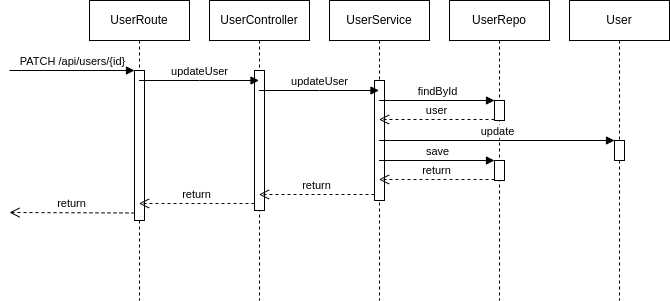

The diagram above was exported from draw.io. Its source (the exported page's mxGraphModel, read from the mxfile embedded in the PNG):
<mxGraphModel dx="825" dy="577" grid="1" gridSize="10" guides="1" tooltips="1" connect="1" arrows="1" fold="1" page="1" pageScale="1" pageWidth="827" pageHeight="1169" math="0" shadow="0">
  <root>
    <mxCell id="0" />
    <mxCell id="1" parent="0" />
    <mxCell id="41" value="UserRoute" style="shape=umlLifeline;perimeter=lifelinePerimeter;whiteSpace=wrap;html=1;container=1;collapsible=0;recursiveResize=0;outlineConnect=0;" parent="1" vertex="1">
      <mxGeometry x="120" y="120" width="100" height="300" as="geometry" />
    </mxCell>
    <mxCell id="42" value="" style="html=1;points=[];perimeter=orthogonalPerimeter;" parent="41" vertex="1">
      <mxGeometry x="45" y="70" width="10" height="150" as="geometry" />
    </mxCell>
    <mxCell id="43" value="PATCH /api/users/{id}" style="html=1;verticalAlign=bottom;endArrow=block;entryX=0;entryY=0;rounded=0;" parent="41" target="42" edge="1">
      <mxGeometry relative="1" as="geometry">
        <mxPoint x="-80" y="70" as="sourcePoint" />
      </mxGeometry>
    </mxCell>
    <mxCell id="44" value="return" style="html=1;verticalAlign=bottom;endArrow=open;dashed=1;endSize=8;exitX=0;exitY=0.95;rounded=0;" parent="41" source="42" edge="1">
      <mxGeometry relative="1" as="geometry">
        <mxPoint x="-80" y="212" as="targetPoint" />
      </mxGeometry>
    </mxCell>
    <mxCell id="45" value="UserController" style="shape=umlLifeline;perimeter=lifelinePerimeter;whiteSpace=wrap;html=1;container=1;collapsible=0;recursiveResize=0;outlineConnect=0;" parent="1" vertex="1">
      <mxGeometry x="240" y="120" width="100" height="300" as="geometry" />
    </mxCell>
    <mxCell id="46" value="" style="html=1;points=[];perimeter=orthogonalPerimeter;" parent="45" vertex="1">
      <mxGeometry x="45" y="70" width="10" height="140" as="geometry" />
    </mxCell>
    <mxCell id="47" value="updateUser" style="html=1;verticalAlign=bottom;endArrow=block;rounded=0;" parent="1" source="41" target="45" edge="1">
      <mxGeometry relative="1" as="geometry">
        <mxPoint x="190" y="190" as="sourcePoint" />
        <Array as="points">
          <mxPoint x="230" y="200" />
        </Array>
      </mxGeometry>
    </mxCell>
    <mxCell id="48" value="return" style="html=1;verticalAlign=bottom;endArrow=open;dashed=1;endSize=8;exitX=0;exitY=0.95;rounded=0;" parent="1" source="46" target="41" edge="1">
      <mxGeometry relative="1" as="geometry">
        <mxPoint x="190" y="398" as="targetPoint" />
      </mxGeometry>
    </mxCell>
    <mxCell id="52" value="UserService" style="shape=umlLifeline;perimeter=lifelinePerimeter;whiteSpace=wrap;html=1;container=1;collapsible=0;recursiveResize=0;outlineConnect=0;" parent="1" vertex="1">
      <mxGeometry x="360" y="120" width="100" height="300" as="geometry" />
    </mxCell>
    <mxCell id="53" value="" style="html=1;points=[];perimeter=orthogonalPerimeter;" parent="52" vertex="1">
      <mxGeometry x="45" y="80" width="10" height="120" as="geometry" />
    </mxCell>
    <mxCell id="54" value="updateUser" style="html=1;verticalAlign=bottom;endArrow=block;rounded=0;" parent="1" target="52" edge="1" source="45">
      <mxGeometry relative="1" as="geometry">
        <mxPoint x="289.5" y="210" as="sourcePoint" />
        <Array as="points">
          <mxPoint x="350" y="210" />
        </Array>
        <mxPoint x="480" y="210" as="targetPoint" />
      </mxGeometry>
    </mxCell>
    <mxCell id="55" value="return" style="html=1;verticalAlign=bottom;endArrow=open;dashed=1;endSize=8;exitX=0;exitY=0.95;rounded=0;" parent="1" source="53" edge="1" target="45">
      <mxGeometry relative="1" as="geometry">
        <mxPoint x="330" y="389.4999999999999" as="targetPoint" />
      </mxGeometry>
    </mxCell>
    <mxCell id="56" value="UserRepo" style="shape=umlLifeline;perimeter=lifelinePerimeter;whiteSpace=wrap;html=1;container=1;collapsible=0;recursiveResize=0;outlineConnect=0;" vertex="1" parent="1">
      <mxGeometry x="480" y="120" width="100" height="300" as="geometry" />
    </mxCell>
    <mxCell id="58" value="" style="html=1;points=[];perimeter=orthogonalPerimeter;" vertex="1" parent="56">
      <mxGeometry x="45" y="100" width="10" height="20" as="geometry" />
    </mxCell>
    <mxCell id="66" value="" style="html=1;points=[];perimeter=orthogonalPerimeter;" vertex="1" parent="56">
      <mxGeometry x="45" y="160" width="10" height="20" as="geometry" />
    </mxCell>
    <mxCell id="59" value="findById" style="html=1;verticalAlign=bottom;endArrow=block;entryX=0;entryY=0;rounded=0;" edge="1" target="58" parent="1" source="52">
      <mxGeometry x="0.0043" relative="1" as="geometry">
        <mxPoint x="455" y="220" as="sourcePoint" />
        <mxPoint as="offset" />
      </mxGeometry>
    </mxCell>
    <mxCell id="60" value="user" style="html=1;verticalAlign=bottom;endArrow=open;dashed=1;endSize=8;exitX=0;exitY=0.95;rounded=0;" edge="1" source="58" parent="1" target="52">
      <mxGeometry x="0.0043" relative="1" as="geometry">
        <mxPoint x="455" y="296" as="targetPoint" />
        <mxPoint as="offset" />
      </mxGeometry>
    </mxCell>
    <mxCell id="61" value="User" style="shape=umlLifeline;perimeter=lifelinePerimeter;whiteSpace=wrap;html=1;container=1;collapsible=0;recursiveResize=0;outlineConnect=0;" vertex="1" parent="1">
      <mxGeometry x="600" y="120" width="100" height="300" as="geometry" />
    </mxCell>
    <mxCell id="63" value="" style="html=1;points=[];perimeter=orthogonalPerimeter;" vertex="1" parent="61">
      <mxGeometry x="45" y="140" width="10" height="20" as="geometry" />
    </mxCell>
    <mxCell id="64" value="update" style="html=1;verticalAlign=bottom;endArrow=block;entryX=0;entryY=0;rounded=0;" edge="1" target="63" parent="1" source="52">
      <mxGeometry relative="1" as="geometry">
        <mxPoint x="575" y="255" as="sourcePoint" />
      </mxGeometry>
    </mxCell>
    <mxCell id="67" value="save" style="html=1;verticalAlign=bottom;endArrow=block;entryX=0;entryY=0;rounded=0;" edge="1" target="66" parent="1" source="52">
      <mxGeometry relative="1" as="geometry">
        <mxPoint x="455" y="280" as="sourcePoint" />
      </mxGeometry>
    </mxCell>
    <mxCell id="68" value="return" style="html=1;verticalAlign=bottom;endArrow=open;dashed=1;endSize=8;exitX=0;exitY=0.95;rounded=0;" edge="1" source="66" parent="1" target="52">
      <mxGeometry relative="1" as="geometry">
        <mxPoint x="455" y="356" as="targetPoint" />
      </mxGeometry>
    </mxCell>
  </root>
</mxGraphModel>